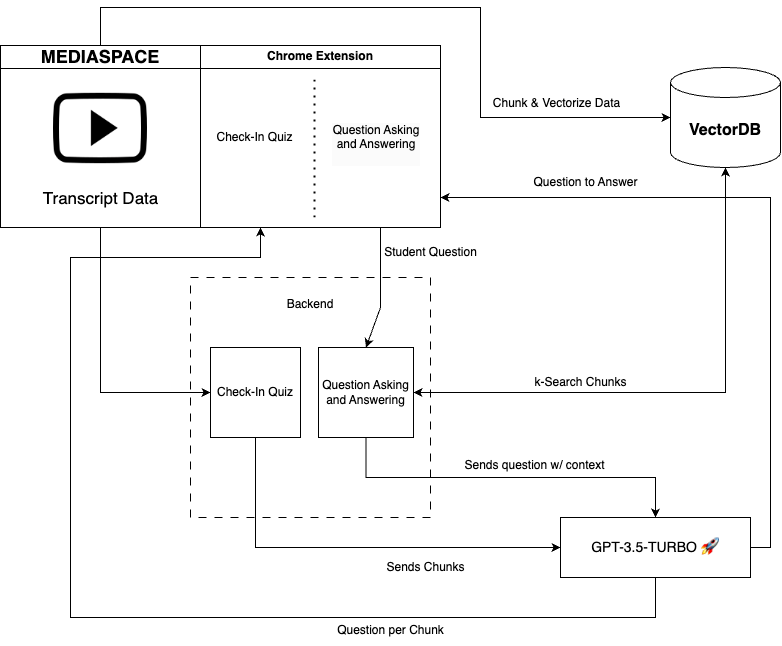

The diagram above was exported from draw.io. Its source (the exported page's mxGraphModel, read from the mxfile embedded in the PNG):
<mxGraphModel dx="1877" dy="1109" grid="1" gridSize="10" guides="1" tooltips="1" connect="1" arrows="1" fold="1" page="1" pageScale="1" pageWidth="850" pageHeight="1100" math="0" shadow="0">
  <root>
    <mxCell id="0" />
    <mxCell id="1" parent="0" />
    <mxCell id="J8eSSS98W9XeJn4DkEbR-1" value="&lt;font style=&quot;font-size: 18px;&quot;&gt;MEDIASPACE&lt;/font&gt;" style="swimlane;whiteSpace=wrap;html=1;" vertex="1" parent="1">
      <mxGeometry x="60" y="428" width="200" height="182" as="geometry">
        <mxRectangle x="320" y="300" width="120" height="30" as="alternateBounds" />
      </mxGeometry>
    </mxCell>
    <mxCell id="J8eSSS98W9XeJn4DkEbR-2" value="&lt;font style=&quot;font-size: 17px;&quot;&gt;Transcript Data&lt;/font&gt;" style="text;html=1;align=center;verticalAlign=middle;resizable=0;points=[];autosize=1;strokeColor=none;fillColor=none;" vertex="1" parent="J8eSSS98W9XeJn4DkEbR-1">
      <mxGeometry x="30" y="138" width="140" height="30" as="geometry" />
    </mxCell>
    <mxCell id="J8eSSS98W9XeJn4DkEbR-3" value="" style="shape=image;html=1;verticalAlign=top;verticalLabelPosition=bottom;labelBackgroundColor=#ffffff;imageAspect=0;aspect=fixed;image=https://cdn4.iconfinder.com/data/icons/ionicons/512/icon-social-youtube-outline-128.png" vertex="1" parent="J8eSSS98W9XeJn4DkEbR-1">
      <mxGeometry x="53" y="36" width="94" height="94" as="geometry" />
    </mxCell>
    <mxCell id="J8eSSS98W9XeJn4DkEbR-10" value="&lt;font style=&quot;font-size: 14px;&quot;&gt;GPT-3.5-TURBO 🚀&lt;/font&gt;" style="rounded=0;whiteSpace=wrap;html=1;" vertex="1" parent="1">
      <mxGeometry x="620" y="900" width="190" height="60" as="geometry" />
    </mxCell>
    <mxCell id="J8eSSS98W9XeJn4DkEbR-16" value="Chrome Extension" style="swimlane;whiteSpace=wrap;html=1;" vertex="1" parent="1">
      <mxGeometry x="260" y="428" width="240" height="182" as="geometry" />
    </mxCell>
    <mxCell id="J8eSSS98W9XeJn4DkEbR-19" value="&lt;div&gt;Check-In Quiz&lt;/div&gt;" style="text;html=1;align=center;verticalAlign=middle;resizable=0;points=[];autosize=1;strokeColor=none;fillColor=none;" vertex="1" parent="J8eSSS98W9XeJn4DkEbR-16">
      <mxGeometry x="4" y="77" width="100" height="30" as="geometry" />
    </mxCell>
    <mxCell id="J8eSSS98W9XeJn4DkEbR-37" value="&lt;div style=&quot;border-color: var(--border-color); color: rgb(0, 0, 0); font-family: Helvetica; font-size: 12px; font-style: normal; font-variant-ligatures: normal; font-variant-caps: normal; font-weight: 400; letter-spacing: normal; orphans: 2; text-align: center; text-indent: 0px; text-transform: none; widows: 2; word-spacing: 0px; -webkit-text-stroke-width: 0px; background-color: rgb(251, 251, 251); text-decoration-thickness: initial; text-decoration-style: initial; text-decoration-color: initial;&quot;&gt;&lt;div style=&quot;border-color: var(--border-color);&quot;&gt;Question Asking and Answering&lt;/div&gt;&lt;div&gt;&lt;br&gt;&lt;/div&gt;&lt;/div&gt;" style="text;whiteSpace=wrap;html=1;" vertex="1" parent="J8eSSS98W9XeJn4DkEbR-16">
      <mxGeometry x="130" y="71" width="90" height="50" as="geometry" />
    </mxCell>
    <mxCell id="J8eSSS98W9XeJn4DkEbR-36" value="" style="endArrow=none;dashed=1;html=1;dashPattern=1 3;strokeWidth=2;rounded=0;" edge="1" parent="J8eSSS98W9XeJn4DkEbR-16">
      <mxGeometry width="50" height="50" relative="1" as="geometry">
        <mxPoint x="114" y="172" as="sourcePoint" />
        <mxPoint x="114" y="32" as="targetPoint" />
      </mxGeometry>
    </mxCell>
    <mxCell id="J8eSSS98W9XeJn4DkEbR-26" value="Sends Chunks" style="text;html=1;align=center;verticalAlign=middle;resizable=0;points=[];autosize=1;strokeColor=none;fillColor=none;" vertex="1" parent="1">
      <mxGeometry x="435" y="935" width="100" height="30" as="geometry" />
    </mxCell>
    <mxCell id="J8eSSS98W9XeJn4DkEbR-28" value="&lt;b&gt;&lt;font style=&quot;font-size: 16px;&quot;&gt;VectorDB&lt;/font&gt;&lt;/b&gt;" style="shape=cylinder3;whiteSpace=wrap;html=1;boundedLbl=1;backgroundOutline=1;size=15;" vertex="1" parent="1">
      <mxGeometry x="730" y="450" width="110" height="100" as="geometry" />
    </mxCell>
    <mxCell id="J8eSSS98W9XeJn4DkEbR-27" style="edgeStyle=orthogonalEdgeStyle;rounded=0;orthogonalLoop=1;jettySize=auto;html=1;entryX=0;entryY=0.5;entryDx=0;entryDy=0;entryPerimeter=0;exitX=0.5;exitY=0;exitDx=0;exitDy=0;" edge="1" parent="1" source="J8eSSS98W9XeJn4DkEbR-1" target="J8eSSS98W9XeJn4DkEbR-28">
      <mxGeometry relative="1" as="geometry">
        <mxPoint x="530" y="500" as="targetPoint" />
        <mxPoint x="550" y="530" as="sourcePoint" />
        <Array as="points">
          <mxPoint x="160" y="390" />
          <mxPoint x="540" y="390" />
          <mxPoint x="540" y="500" />
        </Array>
      </mxGeometry>
    </mxCell>
    <mxCell id="J8eSSS98W9XeJn4DkEbR-32" value="Chunk &amp;amp; Vectorize Data" style="text;html=1;align=center;verticalAlign=middle;resizable=0;points=[];autosize=1;strokeColor=none;fillColor=none;" vertex="1" parent="1">
      <mxGeometry x="541" y="471" width="150" height="30" as="geometry" />
    </mxCell>
    <mxCell id="J8eSSS98W9XeJn4DkEbR-38" value="Backend&lt;br&gt;&lt;br&gt;&lt;br&gt;&lt;br&gt;&lt;br&gt;&lt;br&gt;&lt;br&gt;&lt;br&gt;&lt;br&gt;&lt;br&gt;&lt;br&gt;&lt;br&gt;&lt;br&gt;&lt;br&gt;" style="whiteSpace=wrap;html=1;aspect=fixed;dashed=1;dashPattern=8 8;" vertex="1" parent="1">
      <mxGeometry x="250" y="660" width="240" height="240" as="geometry" />
    </mxCell>
    <mxCell id="J8eSSS98W9XeJn4DkEbR-52" value="k-Search Chunks" style="text;html=1;align=center;verticalAlign=middle;resizable=0;points=[];autosize=1;strokeColor=none;fillColor=none;" vertex="1" parent="1">
      <mxGeometry x="580" y="750" width="120" height="30" as="geometry" />
    </mxCell>
    <mxCell id="J8eSSS98W9XeJn4DkEbR-56" value="Check-In Quiz" style="rounded=0;whiteSpace=wrap;html=1;" vertex="1" parent="1">
      <mxGeometry x="270" y="730" width="90" height="90" as="geometry" />
    </mxCell>
    <mxCell id="J8eSSS98W9XeJn4DkEbR-67" style="edgeStyle=orthogonalEdgeStyle;rounded=0;orthogonalLoop=1;jettySize=auto;html=1;exitX=0.5;exitY=1;exitDx=0;exitDy=0;entryX=0.5;entryY=0;entryDx=0;entryDy=0;" edge="1" parent="1" source="J8eSSS98W9XeJn4DkEbR-57" target="J8eSSS98W9XeJn4DkEbR-10">
      <mxGeometry relative="1" as="geometry" />
    </mxCell>
    <mxCell id="J8eSSS98W9XeJn4DkEbR-57" value="&lt;div style=&quot;border-color: var(--border-color);&quot;&gt;Question Asking and Answering&lt;/div&gt;" style="rounded=0;whiteSpace=wrap;html=1;" vertex="1" parent="1">
      <mxGeometry x="378" y="730" width="95" height="90" as="geometry" />
    </mxCell>
    <mxCell id="J8eSSS98W9XeJn4DkEbR-60" value="" style="endArrow=classic;html=1;rounded=0;exitX=0.5;exitY=1;exitDx=0;exitDy=0;entryX=0;entryY=0.5;entryDx=0;entryDy=0;" edge="1" parent="1" source="J8eSSS98W9XeJn4DkEbR-1" target="J8eSSS98W9XeJn4DkEbR-56">
      <mxGeometry width="50" height="50" relative="1" as="geometry">
        <mxPoint x="400" y="710" as="sourcePoint" />
        <mxPoint x="450" y="660" as="targetPoint" />
        <Array as="points">
          <mxPoint x="160" y="775" />
        </Array>
      </mxGeometry>
    </mxCell>
    <mxCell id="J8eSSS98W9XeJn4DkEbR-61" value="" style="endArrow=classic;html=1;rounded=0;exitX=0.5;exitY=1;exitDx=0;exitDy=0;entryX=0;entryY=0.5;entryDx=0;entryDy=0;" edge="1" parent="1" source="J8eSSS98W9XeJn4DkEbR-56" target="J8eSSS98W9XeJn4DkEbR-10">
      <mxGeometry width="50" height="50" relative="1" as="geometry">
        <mxPoint x="375" y="980" as="sourcePoint" />
        <mxPoint x="425" y="930" as="targetPoint" />
        <Array as="points">
          <mxPoint x="315" y="930" />
        </Array>
      </mxGeometry>
    </mxCell>
    <mxCell id="J8eSSS98W9XeJn4DkEbR-63" value="" style="endArrow=classic;html=1;rounded=0;entryX=0.5;entryY=0;entryDx=0;entryDy=0;exitX=0.75;exitY=1;exitDx=0;exitDy=0;" edge="1" parent="1" source="J8eSSS98W9XeJn4DkEbR-16" target="J8eSSS98W9XeJn4DkEbR-57">
      <mxGeometry width="50" height="50" relative="1" as="geometry">
        <mxPoint x="400" y="710" as="sourcePoint" />
        <mxPoint x="450" y="660" as="targetPoint" />
        <Array as="points">
          <mxPoint x="440" y="690" />
        </Array>
      </mxGeometry>
    </mxCell>
    <mxCell id="J8eSSS98W9XeJn4DkEbR-64" value="Student Question" style="text;html=1;align=center;verticalAlign=middle;resizable=0;points=[];autosize=1;strokeColor=none;fillColor=none;" vertex="1" parent="1">
      <mxGeometry x="430" y="620" width="120" height="30" as="geometry" />
    </mxCell>
    <mxCell id="J8eSSS98W9XeJn4DkEbR-66" style="edgeStyle=orthogonalEdgeStyle;rounded=0;orthogonalLoop=1;jettySize=auto;html=1;entryX=0.5;entryY=1;entryDx=0;entryDy=0;entryPerimeter=0;startArrow=classic;startFill=1;" edge="1" parent="1" source="J8eSSS98W9XeJn4DkEbR-57" target="J8eSSS98W9XeJn4DkEbR-28">
      <mxGeometry relative="1" as="geometry" />
    </mxCell>
    <mxCell id="J8eSSS98W9XeJn4DkEbR-68" value="Sends question w/ context" style="text;html=1;align=center;verticalAlign=middle;resizable=0;points=[];autosize=1;strokeColor=none;fillColor=none;" vertex="1" parent="1">
      <mxGeometry x="514" y="833" width="160" height="30" as="geometry" />
    </mxCell>
    <mxCell id="J8eSSS98W9XeJn4DkEbR-70" value="" style="endArrow=classic;html=1;rounded=0;exitX=0.5;exitY=1;exitDx=0;exitDy=0;entryX=0.25;entryY=1;entryDx=0;entryDy=0;" edge="1" parent="1" source="J8eSSS98W9XeJn4DkEbR-10" target="J8eSSS98W9XeJn4DkEbR-16">
      <mxGeometry width="50" height="50" relative="1" as="geometry">
        <mxPoint x="680" y="1050" as="sourcePoint" />
        <mxPoint x="130" y="640" as="targetPoint" />
        <Array as="points">
          <mxPoint x="715" y="1000" />
          <mxPoint x="130" y="1000" />
          <mxPoint x="130" y="640" />
          <mxPoint x="320" y="640" />
        </Array>
      </mxGeometry>
    </mxCell>
    <mxCell id="J8eSSS98W9XeJn4DkEbR-72" value="Question per Chunk" style="text;html=1;align=center;verticalAlign=middle;resizable=0;points=[];autosize=1;strokeColor=none;fillColor=none;" vertex="1" parent="1">
      <mxGeometry x="385" y="998" width="130" height="30" as="geometry" />
    </mxCell>
    <mxCell id="J8eSSS98W9XeJn4DkEbR-73" value="" style="endArrow=classic;html=1;rounded=0;exitX=1;exitY=0.5;exitDx=0;exitDy=0;" edge="1" parent="1" source="J8eSSS98W9XeJn4DkEbR-10">
      <mxGeometry width="50" height="50" relative="1" as="geometry">
        <mxPoint x="820" y="890" as="sourcePoint" />
        <mxPoint x="500" y="580" as="targetPoint" />
        <Array as="points">
          <mxPoint x="830" y="930" />
          <mxPoint x="830" y="580" />
        </Array>
      </mxGeometry>
    </mxCell>
    <mxCell id="J8eSSS98W9XeJn4DkEbR-74" value="Question to Answer" style="text;html=1;align=center;verticalAlign=middle;resizable=0;points=[];autosize=1;strokeColor=none;fillColor=none;" vertex="1" parent="1">
      <mxGeometry x="580" y="550" width="130" height="30" as="geometry" />
    </mxCell>
  </root>
</mxGraphModel>